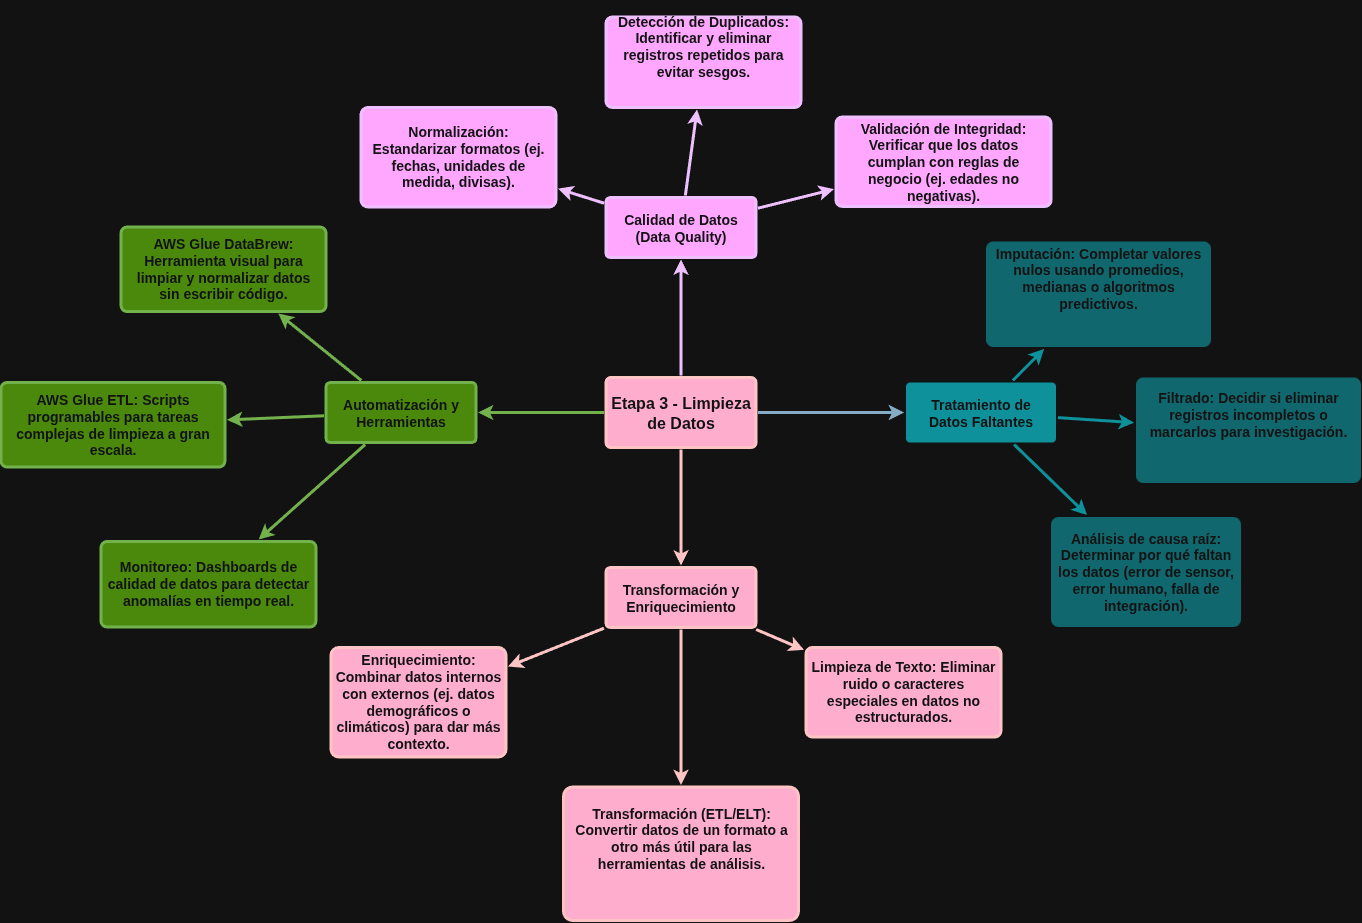

The diagram above was exported from draw.io. Its source (the exported page's mxGraphModel, read from the mxfile embedded in the PNG):
<mxGraphModel dx="2608" dy="1011" grid="1" gridSize="10" guides="1" tooltips="1" connect="1" arrows="1" fold="1" page="1" pageScale="1" pageWidth="1169" pageHeight="827" background="none" math="0" shadow="0">
  <root>
    <mxCell id="0" />
    <mxCell id="1" parent="0" />
    <mxCell id="1745" edge="1" parent="1" source="1749" style="edgeStyle=none;rounded=0;jumpStyle=none;html=1;shadow=0;labelBackgroundColor=none;startArrow=none;startFill=0;endArrow=classic;endFill=1;jettySize=auto;orthogonalLoop=1;strokeColor=#3700CC;strokeWidth=3;fontFamily=Helvetica;fontSize=16;fontColor=#23445D;spacing=5;fillColor=#6a00ff;fontStyle=1" target="1764" value="">
      <mxGeometry relative="1" as="geometry" />
    </mxCell>
    <mxCell id="1746" edge="1" parent="1" source="1749" style="edgeStyle=none;rounded=0;jumpStyle=none;html=1;shadow=0;labelBackgroundColor=none;startArrow=none;startFill=0;endArrow=classic;endFill=1;jettySize=auto;orthogonalLoop=1;strokeColor=#2F5B7C;strokeWidth=3;fontFamily=Helvetica;fontSize=16;fontColor=#23445D;spacing=5;fontStyle=1" target="1771" value="">
      <mxGeometry relative="1" as="geometry" />
    </mxCell>
    <mxCell id="1747" edge="1" parent="1" source="1749" style="edgeStyle=none;rounded=0;jumpStyle=none;html=1;shadow=0;labelBackgroundColor=none;startArrow=none;startFill=0;endArrow=classic;endFill=1;jettySize=auto;orthogonalLoop=1;strokeColor=#6F0000;strokeWidth=3;fontFamily=Helvetica;fontSize=16;fontColor=#23445D;spacing=5;fillColor=#a20025;fontStyle=1" target="1760" value="">
      <mxGeometry relative="1" as="geometry" />
    </mxCell>
    <mxCell id="1748" edge="1" parent="1" source="1749" style="edgeStyle=none;rounded=0;jumpStyle=none;html=1;shadow=0;labelBackgroundColor=none;startArrow=none;startFill=0;endArrow=classic;endFill=1;jettySize=auto;orthogonalLoop=1;strokeColor=#2D7600;strokeWidth=3;fontFamily=Helvetica;fontSize=16;fontColor=#23445D;spacing=5;fillColor=#60a917;fontStyle=1" target="1753" value="">
      <mxGeometry relative="1" as="geometry" />
    </mxCell>
    <mxCell id="1749" parent="1" style="rounded=1;whiteSpace=wrap;html=1;shadow=0;labelBackgroundColor=none;strokeColor=#6F0000;strokeWidth=3;fillColor=#a20025;fontFamily=Helvetica;fontSize=16;fontColor=#ffffff;align=center;fontStyle=1;spacing=5;arcSize=7;perimeterSpacing=2;" value="Etapa 3 - Limpieza de Datos" vertex="1">
      <mxGeometry height="70" width="150" x="495" y="380.5" as="geometry" />
    </mxCell>
    <mxCell id="1750" edge="1" parent="1" source="1753" style="edgeStyle=none;rounded=1;jumpStyle=none;html=1;shadow=0;labelBackgroundColor=none;startArrow=none;startFill=0;jettySize=auto;orthogonalLoop=1;strokeColor=#2D7600;strokeWidth=3;fontFamily=Helvetica;fontSize=14;fontColor=#FFFFFF;spacing=5;fontStyle=1;fillColor=#60a917;" target="1756" value="">
      <mxGeometry relative="1" as="geometry" />
    </mxCell>
    <mxCell id="1751" edge="1" parent="1" source="1753" style="edgeStyle=none;rounded=1;jumpStyle=none;html=1;shadow=0;labelBackgroundColor=none;startArrow=none;startFill=0;jettySize=auto;orthogonalLoop=1;strokeColor=#2D7600;strokeWidth=3;fontFamily=Helvetica;fontSize=14;fontColor=#FFFFFF;spacing=5;fontStyle=1;fillColor=#60a917;" target="1755" value="">
      <mxGeometry relative="1" as="geometry" />
    </mxCell>
    <mxCell id="1752" edge="1" parent="1" source="1753" style="edgeStyle=none;rounded=1;jumpStyle=none;html=1;shadow=0;labelBackgroundColor=none;startArrow=none;startFill=0;jettySize=auto;orthogonalLoop=1;strokeColor=#2D7600;strokeWidth=3;fontFamily=Helvetica;fontSize=14;fontColor=#FFFFFF;spacing=5;fontStyle=1;fillColor=#60a917;" target="1754" value="">
      <mxGeometry relative="1" as="geometry" />
    </mxCell>
    <mxCell id="1753" parent="1" style="rounded=1;whiteSpace=wrap;html=1;shadow=0;labelBackgroundColor=none;strokeColor=#2D7600;strokeWidth=3;fillColor=#60a917;fontFamily=Helvetica;fontSize=14;fontColor=#ffffff;align=center;spacing=5;fontStyle=1;arcSize=7;perimeterSpacing=2;" value="Automatización y Herramientas" vertex="1">
      <mxGeometry height="60" width="150" x="215" y="385.5" as="geometry" />
    </mxCell>
    <mxCell id="1754" parent="1" style="rounded=1;whiteSpace=wrap;html=1;shadow=0;labelBackgroundColor=none;strokeColor=#2D7600;strokeWidth=3;fillColor=#60a917;fontFamily=Helvetica;fontSize=14;fontColor=#ffffff;align=center;spacing=5;fontStyle=1;arcSize=7;perimeterSpacing=2;" value="&lt;span data-index-in-node=&quot;0&quot; data-path-to-node=&quot;2,3,1,2,0&quot;&gt;Monitoreo:&lt;/span&gt; Dashboards de calidad de datos para detectar anomalías en tiempo real." vertex="1">
      <mxGeometry height="85.5" width="215" x="-10" y="544.5" as="geometry" />
    </mxCell>
    <mxCell id="1755" parent="1" style="rounded=1;whiteSpace=wrap;html=1;shadow=0;labelBackgroundColor=none;strokeColor=#2D7600;strokeWidth=3;fillColor=#60a917;fontFamily=Helvetica;fontSize=14;fontColor=#ffffff;align=center;spacing=5;fontStyle=1;arcSize=7;perimeterSpacing=2;" value="&lt;span data-index-in-node=&quot;0&quot; data-path-to-node=&quot;2,3,1,1,0&quot;&gt;AWS Glue ETL:&lt;/span&gt; Scripts programables para tareas complejas de limpieza a gran escala." vertex="1">
      <mxGeometry height="84.5" width="224" x="-110" y="385.5" as="geometry" />
    </mxCell>
    <mxCell id="1756" parent="1" style="rounded=1;whiteSpace=wrap;html=1;shadow=0;labelBackgroundColor=none;strokeColor=#2D7600;strokeWidth=3;fillColor=#60a917;fontFamily=Helvetica;fontSize=14;fontColor=#ffffff;align=center;spacing=5;fontStyle=1;arcSize=7;perimeterSpacing=2;" value="&lt;span data-index-in-node=&quot;0&quot; data-path-to-node=&quot;2,3,1,0,0&quot;&gt;AWS Glue DataBrew:&lt;/span&gt; Herramienta visual para limpiar y normalizar datos sin escribir código." vertex="1">
      <mxGeometry height="84.5" width="205" x="10" y="230" as="geometry" />
    </mxCell>
    <mxCell id="1757" edge="1" parent="1" source="1760" style="edgeStyle=none;rounded=0;jumpStyle=none;html=1;shadow=0;labelBackgroundColor=none;startArrow=none;startFill=0;endArrow=classic;endFill=1;jettySize=auto;orthogonalLoop=1;strokeColor=#6F0000;strokeWidth=3;fontFamily=Helvetica;fontSize=14;fontColor=#FFFFFF;spacing=5;fillColor=#a20025;fontStyle=1" target="1763" value="">
      <mxGeometry relative="1" as="geometry" />
    </mxCell>
    <mxCell id="1758" edge="1" parent="1" source="1760" style="edgeStyle=none;rounded=0;jumpStyle=none;html=1;shadow=0;labelBackgroundColor=none;startArrow=none;startFill=0;endArrow=classic;endFill=1;jettySize=auto;orthogonalLoop=1;strokeColor=#6F0000;strokeWidth=3;fontFamily=Helvetica;fontSize=14;fontColor=#FFFFFF;spacing=5;fillColor=#a20025;fontStyle=1" target="1762" value="">
      <mxGeometry relative="1" as="geometry" />
    </mxCell>
    <mxCell id="1759" edge="1" parent="1" source="1760" style="edgeStyle=none;rounded=0;jumpStyle=none;html=1;shadow=0;labelBackgroundColor=none;startArrow=none;startFill=0;endArrow=classic;endFill=1;jettySize=auto;orthogonalLoop=1;strokeColor=#6F0000;strokeWidth=3;fontFamily=Helvetica;fontSize=14;fontColor=#FFFFFF;spacing=5;fillColor=#a20025;fontStyle=1" target="1761" value="">
      <mxGeometry relative="1" as="geometry" />
    </mxCell>
    <mxCell id="1760" parent="1" style="rounded=1;whiteSpace=wrap;html=1;shadow=0;labelBackgroundColor=none;strokeColor=#6F0000;strokeWidth=3;fillColor=#a20025;fontFamily=Helvetica;fontSize=14;fontColor=#ffffff;align=center;spacing=5;fontStyle=1;arcSize=7;perimeterSpacing=2;" value="Transformación y Enriquecimiento" vertex="1">
      <mxGeometry height="60" width="150" x="495" y="570.5" as="geometry" />
    </mxCell>
    <mxCell id="1761" parent="1" style="rounded=1;whiteSpace=wrap;html=1;shadow=0;labelBackgroundColor=none;strokeColor=#6F0000;strokeWidth=3;fillColor=#a20025;fontFamily=Helvetica;fontSize=14;fontColor=#ffffff;align=center;spacing=5;arcSize=7;perimeterSpacing=2;fontStyle=1" value="&lt;span data-index-in-node=&quot;0&quot; data-path-to-node=&quot;2,2,1,2,0&quot;&gt;Limpieza de Texto:&lt;/span&gt; Eliminar ruido o caracteres especiales en datos no estructurados." vertex="1">
      <mxGeometry height="89.5" width="195" x="695" y="650.5" as="geometry" />
    </mxCell>
    <mxCell id="1762" parent="1" style="rounded=1;whiteSpace=wrap;html=1;shadow=0;labelBackgroundColor=none;strokeColor=#6F0000;strokeWidth=3;fillColor=#a20025;fontFamily=Helvetica;fontSize=14;fontColor=#ffffff;align=center;spacing=5;arcSize=7;perimeterSpacing=2;fontStyle=1" value="&lt;li&gt;&lt;p data-path-to-node=&quot;2,2,1,1,0&quot;&gt;&lt;span data-index-in-node=&quot;0&quot; data-path-to-node=&quot;2,2,1,1,0&quot;&gt;Transformación (ETL/ELT):&lt;/span&gt; Convertir datos de un formato a otro más útil para las herramientas de análisis.&lt;/p&gt;&lt;/li&gt;&lt;li&gt;&lt;p data-path-to-node=&quot;2,2,1,2,0&quot;&gt;&lt;/p&gt;&lt;/li&gt;" vertex="1">
      <mxGeometry height="133.5" width="235" x="452.5" y="790" as="geometry" />
    </mxCell>
    <mxCell id="1763" parent="1" style="rounded=1;whiteSpace=wrap;html=1;shadow=0;labelBackgroundColor=none;strokeColor=#6F0000;strokeWidth=3;fillColor=#a20025;fontFamily=Helvetica;fontSize=14;fontColor=#ffffff;align=center;spacing=5;arcSize=7;perimeterSpacing=2;fontStyle=1" value="&lt;span data-index-in-node=&quot;0&quot; data-path-to-node=&quot;2,2,1,0,0&quot;&gt;Enriquecimiento:&lt;/span&gt; Combinar datos internos con externos (ej. datos demográficos o climáticos) para dar más contexto." vertex="1">
      <mxGeometry height="109.5" width="175" x="220" y="650.5" as="geometry" />
    </mxCell>
    <mxCell id="1764" parent="1" style="rounded=1;whiteSpace=wrap;html=1;shadow=0;labelBackgroundColor=none;strokeColor=#3700CC;strokeWidth=3;fillColor=#6a00ff;fontFamily=Helvetica;fontSize=14;fontColor=#ffffff;align=center;spacing=5;fontStyle=1;arcSize=7;perimeterSpacing=2;" value="Calidad de Datos (Data Quality)" vertex="1">
      <mxGeometry height="60" width="150" x="495" y="200.5" as="geometry" />
    </mxCell>
    <mxCell id="1765" parent="1" style="rounded=1;whiteSpace=wrap;html=1;shadow=0;labelBackgroundColor=none;strokeColor=#3700CC;strokeWidth=3;fillColor=#6a00ff;fontFamily=Helvetica;fontSize=14;fontColor=#ffffff;align=center;spacing=5;arcSize=7;perimeterSpacing=2;fontStyle=1" value="&lt;span data-index-in-node=&quot;0&quot; data-path-to-node=&quot;2,0,1,2,0&quot;&gt;Validación de Integridad:&lt;/span&gt; Verificar que los datos cumplan con reglas de negocio (ej. edades no negativas)." vertex="1">
      <mxGeometry height="89.5" width="215" x="725" y="120" as="geometry" />
    </mxCell>
    <mxCell id="1766" edge="1" parent="1" source="1764" style="edgeStyle=none;rounded=0;jumpStyle=none;html=1;shadow=0;labelBackgroundColor=none;startArrow=none;startFill=0;endArrow=classic;endFill=1;jettySize=auto;orthogonalLoop=1;strokeColor=#3700CC;strokeWidth=3;fontFamily=Helvetica;fontSize=14;fontColor=#FFFFFF;spacing=5;fillColor=#6a00ff;fontStyle=1" target="1765" value="">
      <mxGeometry relative="1" as="geometry" />
    </mxCell>
    <mxCell id="1767" parent="1" style="rounded=1;whiteSpace=wrap;html=1;shadow=0;labelBackgroundColor=none;strokeColor=#3700CC;strokeWidth=3;fillColor=#6a00ff;fontFamily=Helvetica;fontSize=14;fontColor=#ffffff;align=center;spacing=5;arcSize=7;perimeterSpacing=2;fontStyle=1" value="&lt;li&gt;&lt;p data-path-to-node=&quot;2,0,1,1,0&quot;&gt;&lt;span data-index-in-node=&quot;0&quot; data-path-to-node=&quot;2,0,1,1,0&quot;&gt;Detección de Duplicados:&lt;/span&gt; Identificar y eliminar registros repetidos para evitar sesgos.&lt;/p&gt;&lt;/li&gt;&lt;li&gt;&lt;p data-path-to-node=&quot;2,0,1,2,0&quot;&gt;&lt;/p&gt;&lt;/li&gt;" vertex="1">
      <mxGeometry height="90.5" width="195" x="495" y="20" as="geometry" />
    </mxCell>
    <mxCell id="1768" edge="1" parent="1" source="1764" style="edgeStyle=none;rounded=0;jumpStyle=none;html=1;shadow=0;labelBackgroundColor=none;startArrow=none;startFill=0;endArrow=classic;endFill=1;jettySize=auto;orthogonalLoop=1;strokeColor=#3700CC;strokeWidth=3;fontFamily=Helvetica;fontSize=14;fontColor=#FFFFFF;spacing=5;fillColor=#6a00ff;fontStyle=1" target="1767" value="">
      <mxGeometry relative="1" as="geometry" />
    </mxCell>
    <mxCell id="1769" parent="1" style="rounded=1;whiteSpace=wrap;html=1;shadow=0;labelBackgroundColor=none;strokeColor=#3700CC;strokeWidth=3;fillColor=#6a00ff;fontFamily=Helvetica;fontSize=14;fontColor=#ffffff;align=center;spacing=5;arcSize=7;perimeterSpacing=2;fontStyle=1" value="&lt;span data-index-in-node=&quot;0&quot; data-path-to-node=&quot;2,0,1,0,0&quot;&gt;Normalización:&lt;/span&gt; Estandarizar formatos (ej. fechas, unidades de medida, divisas)." vertex="1">
      <mxGeometry height="99.5" width="195" x="250" y="110.5" as="geometry" />
    </mxCell>
    <mxCell id="1770" edge="1" parent="1" source="1764" style="edgeStyle=none;rounded=0;jumpStyle=none;html=1;shadow=0;labelBackgroundColor=none;startArrow=none;startFill=0;endArrow=classic;endFill=1;jettySize=auto;orthogonalLoop=1;strokeColor=#3700CC;strokeWidth=3;fontFamily=Helvetica;fontSize=14;fontColor=#FFFFFF;spacing=5;fillColor=#6a00ff;fontStyle=1" target="1769" value="">
      <mxGeometry relative="1" as="geometry" />
    </mxCell>
    <mxCell id="1771" parent="1" style="rounded=1;whiteSpace=wrap;html=1;shadow=0;labelBackgroundColor=none;strokeColor=none;strokeWidth=3;fillColor=#12aab5;fontFamily=Helvetica;fontSize=14;fontColor=#FFFFFF;align=center;spacing=5;fontStyle=1;arcSize=7;perimeterSpacing=2;" value="Tratamiento de Datos Faltantes" vertex="1">
      <mxGeometry height="60" width="150" x="795" y="385.4999999999999" as="geometry" />
    </mxCell>
    <mxCell id="1774" parent="1" style="rounded=1;whiteSpace=wrap;html=1;shadow=0;labelBackgroundColor=none;strokeColor=none;strokeWidth=3;fillColor=#61c6ce;fontFamily=Helvetica;fontSize=14;fontColor=#FFFFFF;align=center;spacing=5;fontStyle=1;arcSize=7;perimeterSpacing=2;" value="&lt;span data-index-in-node=&quot;0&quot; data-path-to-node=&quot;2,1,1,2,0&quot;&gt;Análisis de causa raíz:&lt;/span&gt; Determinar por qué faltan los datos (error de sensor, error humano, falla de integración)." vertex="1">
      <mxGeometry height="110" width="190" x="940" y="520" as="geometry" />
    </mxCell>
    <mxCell id="1775" edge="1" parent="1" source="1771" style="edgeStyle=none;rounded=1;jumpStyle=none;html=1;shadow=0;labelBackgroundColor=none;startArrow=none;startFill=0;jettySize=auto;orthogonalLoop=1;strokeColor=#12AAB5;strokeWidth=3;fontFamily=Helvetica;fontSize=14;fontColor=#FFFFFF;spacing=5;fontStyle=1;fillColor=#b0e3e6;" target="1774" value="">
      <mxGeometry relative="1" as="geometry" />
    </mxCell>
    <mxCell id="1776" parent="1" style="rounded=1;whiteSpace=wrap;html=1;shadow=0;labelBackgroundColor=none;strokeColor=none;strokeWidth=3;fillColor=#61c6ce;fontFamily=Helvetica;fontSize=14;fontColor=#FFFFFF;align=center;spacing=5;fontStyle=1;arcSize=7;perimeterSpacing=2;" value="&lt;li&gt;&lt;p data-path-to-node=&quot;2,1,1,1,0&quot;&gt;&lt;span data-index-in-node=&quot;0&quot; data-path-to-node=&quot;2,1,1,1,0&quot;&gt;Filtrado:&lt;/span&gt; Decidir si eliminar registros incompletos o marcarlos para investigación.&lt;/p&gt;&lt;/li&gt;&lt;li&gt;&lt;p data-path-to-node=&quot;2,1,1,2,0&quot;&gt;&lt;/p&gt;&lt;/li&gt;" vertex="1">
      <mxGeometry height="105.5" width="225" x="1025" y="380.5" as="geometry" />
    </mxCell>
    <mxCell id="1777" edge="1" parent="1" source="1771" style="edgeStyle=none;rounded=1;jumpStyle=none;html=1;shadow=0;labelBackgroundColor=none;startArrow=none;startFill=0;jettySize=auto;orthogonalLoop=1;strokeColor=#12AAB5;strokeWidth=3;fontFamily=Helvetica;fontSize=14;fontColor=#FFFFFF;spacing=5;fontStyle=1;fillColor=#b0e3e6;" target="1776" value="">
      <mxGeometry relative="1" as="geometry" />
    </mxCell>
    <mxCell id="1778" parent="1" style="rounded=1;whiteSpace=wrap;html=1;shadow=0;labelBackgroundColor=none;strokeColor=none;strokeWidth=3;fillColor=#61c6ce;fontFamily=Helvetica;fontSize=14;fontColor=#FFFFFF;align=center;spacing=5;fontStyle=1;arcSize=7;perimeterSpacing=2;" value="&lt;li&gt;&lt;p data-path-to-node=&quot;2,1,1,0,0&quot;&gt;&lt;span data-index-in-node=&quot;0&quot; data-path-to-node=&quot;2,1,1,0,0&quot;&gt;Imputación:&lt;/span&gt; Completar valores nulos usando promedios, medianas o algoritmos predictivos.&lt;/p&gt;&lt;/li&gt;&lt;li&gt;&lt;p data-path-to-node=&quot;2,1,1,1,0&quot;&gt;&lt;/p&gt;&lt;/li&gt;" vertex="1">
      <mxGeometry height="105.5" width="225" x="875" y="244.5" as="geometry" />
    </mxCell>
    <mxCell id="1779" edge="1" parent="1" source="1771" style="edgeStyle=none;rounded=1;jumpStyle=none;html=1;shadow=0;labelBackgroundColor=none;startArrow=none;startFill=0;jettySize=auto;orthogonalLoop=1;strokeColor=#12AAB5;strokeWidth=3;fontFamily=Helvetica;fontSize=14;fontColor=#FFFFFF;spacing=5;fontStyle=1;fillColor=#b0e3e6;" target="1778" value="">
      <mxGeometry relative="1" as="geometry" />
    </mxCell>
  </root>
</mxGraphModel>